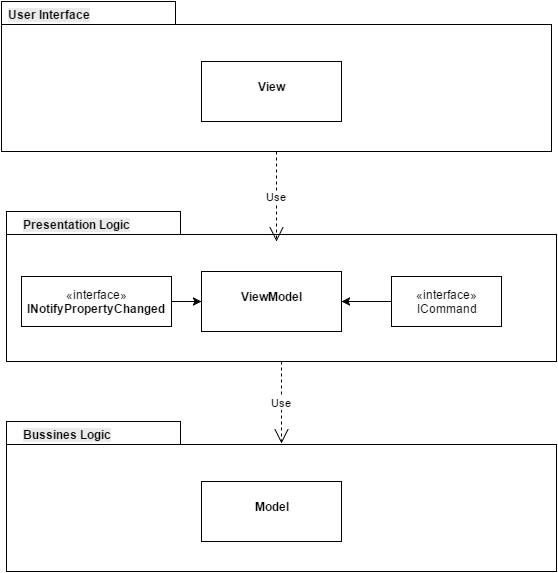

The diagram above was exported from draw.io. Its source (the exported page's mxGraphModel, read from the mxfile embedded in the PNG):
<mxGraphModel dx="1674" dy="736" grid="1" gridSize="10" guides="1" tooltips="1" connect="1" arrows="1" fold="1" page="1" pageScale="1" pageWidth="826" pageHeight="1169" background="#ffffff" math="0" shadow="0">
  <root>
    <mxCell id="0" />
    <mxCell id="1" parent="0" />
    <mxCell id="5582e21719cc8b96-5" value="" style="shape=folder;fontStyle=1;spacingTop=10;tabWidth=174;tabHeight=23;tabPosition=left;html=1;" vertex="1" parent="1">
      <mxGeometry x="50" y="40" width="550" height="150" as="geometry" />
    </mxCell>
    <mxCell id="5582e21719cc8b96-6" value="&lt;span style=&quot;color: rgb(0 , 0 , 0) ; font-family: &amp;#34;helvetica&amp;#34; ; font-size: 12px ; font-style: normal ; font-variant: normal ; font-weight: bold ; letter-spacing: normal ; line-height: 14.4px ; text-align: center ; text-indent: 0px ; text-transform: none ; white-space: nowrap ; word-spacing: 0px ; display: inline ; float: none ; background-color: rgb(235 , 235 , 235)&quot;&gt;User Interface&lt;/span&gt;" style="text;html=1;" vertex="1" parent="1">
      <mxGeometry x="55" y="40" width="155" height="30" as="geometry" />
    </mxCell>
    <mxCell id="5582e21719cc8b96-9" value="&lt;p style=&quot;margin: 0px ; margin-top: 4px ; text-align: center&quot;&gt;&lt;br&gt;&lt;b&gt;View&lt;/b&gt;&lt;/p&gt;" style="verticalAlign=top;align=left;overflow=fill;fontSize=12;fontFamily=Helvetica;html=1;" vertex="1" parent="1">
      <mxGeometry x="250" y="100" width="140" height="60" as="geometry" />
    </mxCell>
    <mxCell id="5582e21719cc8b96-11" value="" style="shape=folder;fontStyle=1;spacingTop=10;tabWidth=174;tabHeight=23;tabPosition=left;html=1;" vertex="1" parent="1">
      <mxGeometry x="55" y="250" width="550" height="150" as="geometry" />
    </mxCell>
    <mxCell id="5582e21719cc8b96-12" value="&lt;span style=&quot;color: rgb(0 , 0 , 0) ; font-family: &amp;#34;helvetica&amp;#34; ; font-size: 12px ; font-style: normal ; font-variant: normal ; font-weight: bold ; letter-spacing: normal ; line-height: 14.4px ; text-align: center ; text-indent: 0px ; text-transform: none ; white-space: nowrap ; word-spacing: 0px ; display: inline ; float: none ; background-color: rgb(235 , 235 , 235)&quot;&gt;Presentation Logic&lt;/span&gt;" style="text;html=1;" vertex="1" parent="1">
      <mxGeometry x="70" y="250" width="155" height="30" as="geometry" />
    </mxCell>
    <mxCell id="5582e21719cc8b96-13" value="&lt;p style=&quot;margin: 0px ; margin-top: 4px ; text-align: center&quot;&gt;&lt;br&gt;&lt;b&gt;ViewModel&lt;/b&gt;&lt;/p&gt;" style="verticalAlign=top;align=left;overflow=fill;fontSize=12;fontFamily=Helvetica;html=1;" vertex="1" parent="1">
      <mxGeometry x="250" y="310" width="140" height="60" as="geometry" />
    </mxCell>
    <mxCell id="5582e21719cc8b96-14" value="" style="shape=folder;fontStyle=1;spacingTop=10;tabWidth=174;tabHeight=23;tabPosition=left;html=1;" vertex="1" parent="1">
      <mxGeometry x="55" y="460" width="550" height="150" as="geometry" />
    </mxCell>
    <mxCell id="5582e21719cc8b96-15" value="&lt;span style=&quot;color: rgb(0 , 0 , 0) ; font-family: &amp;#34;helvetica&amp;#34; ; font-size: 12px ; font-style: normal ; font-variant: normal ; font-weight: bold ; letter-spacing: normal ; line-height: 14.4px ; text-align: center ; text-indent: 0px ; text-transform: none ; white-space: nowrap ; word-spacing: 0px ; display: inline ; float: none ; background-color: rgb(235 , 235 , 235)&quot;&gt;Bussines Logic&lt;/span&gt;" style="text;html=1;" vertex="1" parent="1">
      <mxGeometry x="70" y="460" width="155" height="30" as="geometry" />
    </mxCell>
    <mxCell id="5582e21719cc8b96-16" value="&lt;p style=&quot;margin: 0px ; margin-top: 4px ; text-align: center&quot;&gt;&lt;br&gt;&lt;b&gt;Model&lt;/b&gt;&lt;/p&gt;" style="verticalAlign=top;align=left;overflow=fill;fontSize=12;fontFamily=Helvetica;html=1;" vertex="1" parent="1">
      <mxGeometry x="250" y="520" width="140" height="60" as="geometry" />
    </mxCell>
    <mxCell id="5582e21719cc8b96-17" value="Use" style="endArrow=open;endSize=12;dashed=1;html=1;exitX=0.5;exitY=1;entryX=0.491;entryY=0.2;entryPerimeter=0;" edge="1" parent="1" source="5582e21719cc8b96-5" target="5582e21719cc8b96-11">
      <mxGeometry width="160" relative="1" as="geometry">
        <mxPoint x="520" y="210" as="sourcePoint" />
        <mxPoint x="680" y="210" as="targetPoint" />
      </mxGeometry>
    </mxCell>
    <mxCell id="5582e21719cc8b96-20" value="Use" style="endArrow=open;endSize=12;dashed=1;html=1;exitX=0.5;exitY=1;entryX=0.5;entryY=0.147;entryPerimeter=0;" edge="1" parent="1" source="5582e21719cc8b96-11" target="5582e21719cc8b96-14">
      <mxGeometry width="160" relative="1" as="geometry">
        <mxPoint x="10" y="10" as="sourcePoint" />
        <mxPoint x="334" y="482" as="targetPoint" />
      </mxGeometry>
    </mxCell>
    <mxCell id="5582e21719cc8b96-21" value="«interface»&lt;br&gt;&lt;div&gt;ICommand&lt;/div&gt;" style="html=1;" vertex="1" parent="1">
      <mxGeometry x="440" y="315" width="110" height="50" as="geometry" />
    </mxCell>
    <mxCell id="5582e21719cc8b96-22" value="«interface»&lt;br&gt;&lt;b&gt;INotifyPropertyChanged&lt;/b&gt;" style="html=1;" vertex="1" parent="1">
      <mxGeometry x="70" y="315" width="150" height="50" as="geometry" />
    </mxCell>
    <mxCell id="5582e21719cc8b96-24" value="" style="endArrow=classic;html=1;entryX=0;entryY=0.5;exitX=1;exitY=0.5;" edge="1" parent="1" source="5582e21719cc8b96-22" target="5582e21719cc8b96-13">
      <mxGeometry width="50" height="50" relative="1" as="geometry">
        <mxPoint x="10" y="60" as="sourcePoint" />
        <mxPoint x="60" y="10" as="targetPoint" />
      </mxGeometry>
    </mxCell>
    <mxCell id="5582e21719cc8b96-25" value="" style="endArrow=classic;html=1;entryX=1;entryY=0.5;exitX=0;exitY=0.5;" edge="1" parent="1" source="5582e21719cc8b96-21" target="5582e21719cc8b96-13">
      <mxGeometry width="50" height="50" relative="1" as="geometry">
        <mxPoint x="420" y="230" as="sourcePoint" />
        <mxPoint x="10" y="180" as="targetPoint" />
      </mxGeometry>
    </mxCell>
  </root>
</mxGraphModel>